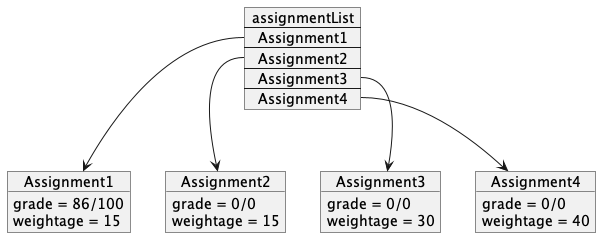

The diagram above was rendered by PlantUML. Its source (embedded in the PNG):
@startuml

object Assignment1

Assignment1 : grade = 86/100
Assignment1 : weightage = 15

object Assignment2

Assignment2 : grade = 0/0
Assignment2 : weightage = 15

object Assignment3

Assignment3 : grade = 0/0
Assignment3 : weightage = 30

object Assignment4

Assignment4 : grade = 0/0
Assignment4 : weightage = 40

map assignmentList {
Assignment1 *--> Assignment1
Assignment2 *--> Assignment2
Assignment3 *--> Assignment3
Assignment4 *--> Assignment4
}

@enduml